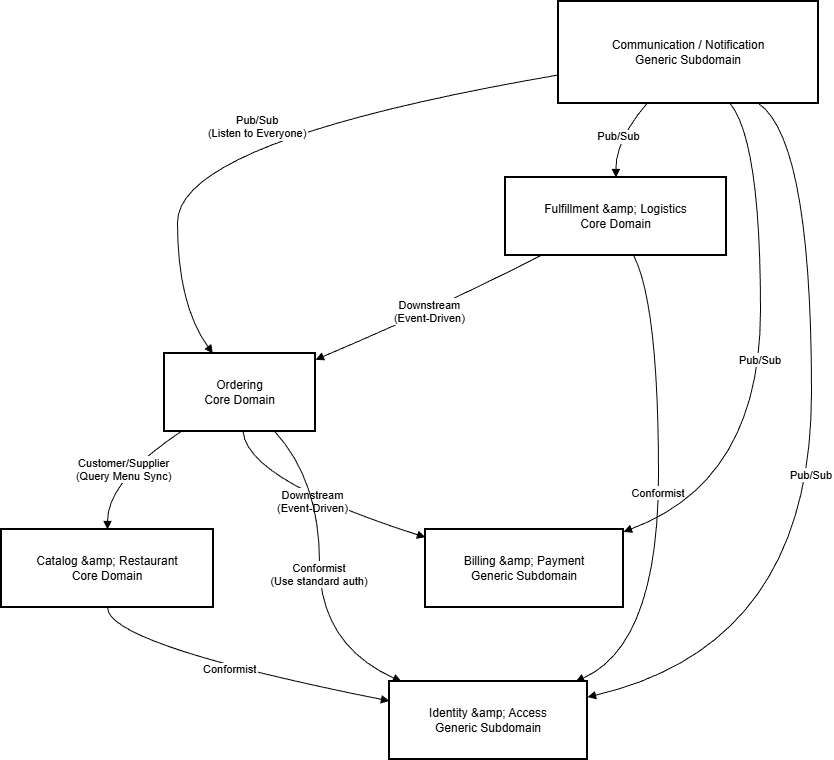

The diagram above was exported from draw.io. Its source (the exported page's mxGraphModel, read from the mxfile embedded in the PNG):
<mxGraphModel dx="1501" dy="885" grid="1" gridSize="10" guides="1" tooltips="1" connect="1" arrows="1" fold="1" page="1" pageScale="1" pageWidth="2339" pageHeight="3300" math="0" shadow="0">
  <root>
    <mxCell id="0" />
    <mxCell id="1" parent="0" />
    <mxCell id="zMu8BgQKltQgxfERX9g8-98" parent="1" style="whiteSpace=wrap;strokeWidth=2;" value="Ordering&#10;Core Domain" vertex="1">
      <mxGeometry height="78" width="151" x="183" y="372" as="geometry" />
    </mxCell>
    <mxCell id="zMu8BgQKltQgxfERX9g8-99" parent="1" style="whiteSpace=wrap;strokeWidth=2;" value="Catalog &amp;amp; Restaurant&#10;Core Domain" vertex="1">
      <mxGeometry height="78" width="212" x="20" y="548" as="geometry" />
    </mxCell>
    <mxCell id="zMu8BgQKltQgxfERX9g8-100" parent="1" style="whiteSpace=wrap;strokeWidth=2;" value="Fulfillment &amp;amp; Logistics&#10;Core Domain" vertex="1">
      <mxGeometry height="78" width="221" x="524" y="196" as="geometry" />
    </mxCell>
    <mxCell id="zMu8BgQKltQgxfERX9g8-101" parent="1" style="whiteSpace=wrap;strokeWidth=2;" value="Identity &amp;amp; Access&#10;Generic Subdomain" vertex="1">
      <mxGeometry height="78" width="198" x="408" y="700" as="geometry" />
    </mxCell>
    <mxCell id="zMu8BgQKltQgxfERX9g8-102" parent="1" style="whiteSpace=wrap;strokeWidth=2;" value="Billing &amp;amp; Payment&#10;Generic Subdomain" vertex="1">
      <mxGeometry height="78" width="198" x="444" y="548" as="geometry" />
    </mxCell>
    <mxCell id="zMu8BgQKltQgxfERX9g8-103" parent="1" style="whiteSpace=wrap;strokeWidth=2;" value="Communication / Notification&#10;Generic Subdomain" vertex="1">
      <mxGeometry height="102" width="260" x="577" y="20" as="geometry" />
    </mxCell>
    <mxCell id="zMu8BgQKltQgxfERX9g8-104" edge="1" parent="1" source="zMu8BgQKltQgxfERX9g8-98" style="curved=1;startArrow=none;endArrow=block;exitX=0.11;exitY=1;entryX=0.5;entryY=0;rounded=0;" target="zMu8BgQKltQgxfERX9g8-99" value="Customer/Supplier&#10;(Query Menu Sync)">
      <mxGeometry relative="1" as="geometry">
        <Array as="points">
          <mxPoint x="126" y="499" />
        </Array>
      </mxGeometry>
    </mxCell>
    <mxCell id="zMu8BgQKltQgxfERX9g8-105" edge="1" parent="1" source="zMu8BgQKltQgxfERX9g8-100" style="curved=1;startArrow=none;endArrow=block;exitX=0.16;exitY=1;entryX=1;entryY=0.08;rounded=0;" target="zMu8BgQKltQgxfERX9g8-98" value="Downstream&#10;(Event-Driven)">
      <mxGeometry relative="1" as="geometry">
        <Array as="points">
          <mxPoint x="464" y="323" />
        </Array>
      </mxGeometry>
    </mxCell>
    <mxCell id="zMu8BgQKltQgxfERX9g8-106" edge="1" parent="1" source="zMu8BgQKltQgxfERX9g8-98" style="curved=1;startArrow=none;endArrow=block;exitX=0.52;exitY=1;entryX=0;entryY=0.1;rounded=0;" target="zMu8BgQKltQgxfERX9g8-102" value="Downstream&#10;(Event-Driven)">
      <mxGeometry relative="1" as="geometry">
        <Array as="points">
          <mxPoint x="266" y="499" />
        </Array>
      </mxGeometry>
    </mxCell>
    <mxCell id="zMu8BgQKltQgxfERX9g8-107" edge="1" parent="1" source="zMu8BgQKltQgxfERX9g8-98" style="curved=1;startArrow=none;endArrow=block;exitX=0.73;exitY=1;entryX=0.06;entryY=0;rounded=0;" target="zMu8BgQKltQgxfERX9g8-101" value="Conformist&#10;(Use standard auth)">
      <mxGeometry relative="1" as="geometry">
        <Array as="points">
          <mxPoint x="338" y="499" />
          <mxPoint x="338" y="663" />
        </Array>
      </mxGeometry>
    </mxCell>
    <mxCell id="zMu8BgQKltQgxfERX9g8-108" edge="1" parent="1" source="zMu8BgQKltQgxfERX9g8-99" style="curved=1;startArrow=none;endArrow=block;exitX=0.5;exitY=1;entryX=0;entryY=0.25;rounded=0;" target="zMu8BgQKltQgxfERX9g8-101" value="Conformist">
      <mxGeometry relative="1" as="geometry">
        <Array as="points">
          <mxPoint x="126" y="663" />
        </Array>
      </mxGeometry>
    </mxCell>
    <mxCell id="zMu8BgQKltQgxfERX9g8-109" edge="1" parent="1" source="zMu8BgQKltQgxfERX9g8-100" style="curved=1;startArrow=none;endArrow=block;exitX=0.58;exitY=1;entryX=0.94;entryY=0;rounded=0;" target="zMu8BgQKltQgxfERX9g8-101" value="Conformist">
      <mxGeometry relative="1" as="geometry">
        <Array as="points">
          <mxPoint x="677" y="323" />
          <mxPoint x="677" y="663" />
        </Array>
      </mxGeometry>
    </mxCell>
    <mxCell id="zMu8BgQKltQgxfERX9g8-110" edge="1" parent="1" source="zMu8BgQKltQgxfERX9g8-103" style="curved=1;startArrow=none;endArrow=block;exitX=0;exitY=0.72;entryX=0.32;entryY=0;rounded=0;" target="zMu8BgQKltQgxfERX9g8-98" value="Pub/Sub&#10;(Listen to Everyone)">
      <mxGeometry relative="1" as="geometry">
        <Array as="points">
          <mxPoint x="196" y="159" />
          <mxPoint x="196" y="323" />
        </Array>
      </mxGeometry>
    </mxCell>
    <mxCell id="zMu8BgQKltQgxfERX9g8-111" edge="1" parent="1" source="zMu8BgQKltQgxfERX9g8-103" style="curved=1;startArrow=none;endArrow=block;exitX=0.34;exitY=1;entryX=0.5;entryY=0;rounded=0;" target="zMu8BgQKltQgxfERX9g8-100" value="Pub/Sub">
      <mxGeometry relative="1" as="geometry">
        <Array as="points">
          <mxPoint x="634" y="159" />
        </Array>
      </mxGeometry>
    </mxCell>
    <mxCell id="zMu8BgQKltQgxfERX9g8-112" edge="1" parent="1" source="zMu8BgQKltQgxfERX9g8-103" style="curved=1;startArrow=none;endArrow=block;exitX=0.66;exitY=1;entryX=1;entryY=0.03;rounded=0;" target="zMu8BgQKltQgxfERX9g8-102" value="Pub/Sub">
      <mxGeometry relative="1" as="geometry">
        <Array as="points">
          <mxPoint x="779" y="159" />
          <mxPoint x="779" y="499" />
        </Array>
      </mxGeometry>
    </mxCell>
    <mxCell id="zMu8BgQKltQgxfERX9g8-113" edge="1" parent="1" source="zMu8BgQKltQgxfERX9g8-103" style="curved=1;startArrow=none;endArrow=block;exitX=0.77;exitY=1;entryX=1;entryY=0.2;rounded=0;" target="zMu8BgQKltQgxfERX9g8-101" value="Pub/Sub">
      <mxGeometry relative="1" as="geometry">
        <Array as="points">
          <mxPoint x="830" y="159" />
          <mxPoint x="830" y="663" />
        </Array>
      </mxGeometry>
    </mxCell>
  </root>
</mxGraphModel>